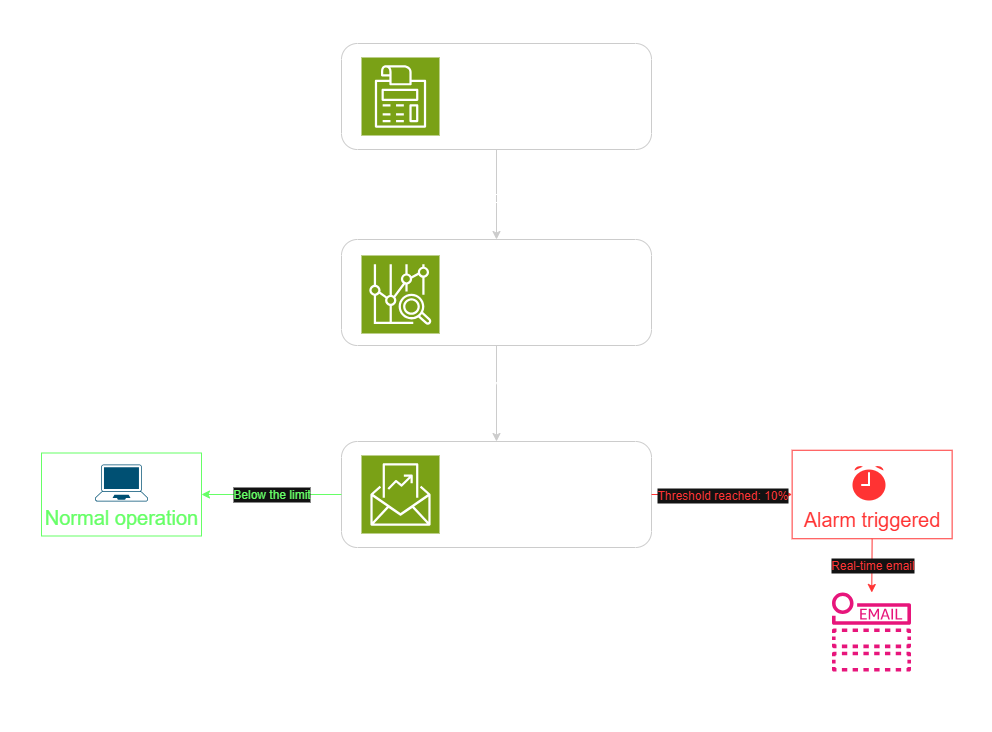

The diagram above was exported from draw.io. Its source (the exported page's mxGraphModel, read from the mxfile embedded in the PNG):
<mxGraphModel dx="1572" dy="1032" grid="1" gridSize="10" guides="1" tooltips="1" connect="1" arrows="1" fold="1" page="1" pageScale="1" pageWidth="1169" pageHeight="827" math="0" shadow="0">
  <root>
    <mxCell id="0" />
    <mxCell id="1" parent="0" />
    <mxCell id="rv1ydP9p1cK6F5TmPpXf-1" value="" style="sketch=0;points=[[0,0,0],[0.25,0,0],[0.5,0,0],[0.75,0,0],[1,0,0],[0,1,0],[0.25,1,0],[0.5,1,0],[0.75,1,0],[1,1,0],[0,0.25,0],[0,0.5,0],[0,0.75,0],[1,0.25,0],[1,0.5,0],[1,0.75,0]];outlineConnect=0;fontColor=#232F3E;fillColor=#7AA116;strokeColor=#ffffff;dashed=0;verticalLabelPosition=bottom;verticalAlign=top;align=center;html=1;fontSize=12;fontStyle=0;aspect=fixed;shape=mxgraph.aws4.resourceIcon;resIcon=mxgraph.aws4.cost_management;" vertex="1" parent="1">
      <mxGeometry x="440" y="136" width="78" height="78" as="geometry" />
    </mxCell>
    <mxCell id="rv1ydP9p1cK6F5TmPpXf-2" value="" style="sketch=0;points=[[0,0,0],[0.25,0,0],[0.5,0,0],[0.75,0,0],[1,0,0],[0,1,0],[0.25,1,0],[0.5,1,0],[0.75,1,0],[1,1,0],[0,0.25,0],[0,0.5,0],[0,0.75,0],[1,0.25,0],[1,0.5,0],[1,0.75,0]];outlineConnect=0;fontColor=#232F3E;fillColor=#7AA116;strokeColor=#ffffff;dashed=0;verticalLabelPosition=bottom;verticalAlign=top;align=center;html=1;fontSize=12;fontStyle=0;aspect=fixed;shape=mxgraph.aws4.resourceIcon;resIcon=mxgraph.aws4.budgets_2;" vertex="1" parent="1">
      <mxGeometry x="440" y="534" width="78" height="78" as="geometry" />
    </mxCell>
    <mxCell id="rv1ydP9p1cK6F5TmPpXf-3" value="" style="sketch=0;points=[[0,0,0],[0.25,0,0],[0.5,0,0],[0.75,0,0],[1,0,0],[0,1,0],[0.25,1,0],[0.5,1,0],[0.75,1,0],[1,1,0],[0,0.25,0],[0,0.5,0],[0,0.75,0],[1,0.25,0],[1,0.5,0],[1,0.75,0]];outlineConnect=0;fontColor=#232F3E;fillColor=#7AA116;strokeColor=#ffffff;dashed=0;verticalLabelPosition=bottom;verticalAlign=top;align=center;html=1;fontSize=12;fontStyle=0;aspect=fixed;shape=mxgraph.aws4.resourceIcon;resIcon=mxgraph.aws4.cost_explorer;" vertex="1" parent="1">
      <mxGeometry x="440" y="334" width="78" height="78" as="geometry" />
    </mxCell>
    <mxCell id="rv1ydP9p1cK6F5TmPpXf-4" value="&lt;div&gt;AWS Budgets engine&lt;/div&gt;&lt;div&gt;Limit: US$ 10 | Trigger: Real&lt;/div&gt;&lt;div&gt;Name: my-budget-caiocesar&lt;/div&gt;" style="text;html=1;align=center;verticalAlign=middle;whiteSpace=wrap;rounded=0;fontSize=15;" vertex="1" parent="1">
      <mxGeometry x="515" y="580" width="220" height="30" as="geometry" />
    </mxCell>
    <mxCell id="rv1ydP9p1cK6F5TmPpXf-5" value="Billing &amp;amp; Cost Explorer" style="text;html=1;align=center;verticalAlign=middle;whiteSpace=wrap;rounded=0;fontSize=20;" vertex="1" parent="1">
      <mxGeometry x="518" y="334" width="220" height="30" as="geometry" />
    </mxCell>
    <mxCell id="rv1ydP9p1cK6F5TmPpXf-6" value="Budgets" style="text;html=1;align=center;verticalAlign=middle;whiteSpace=wrap;rounded=0;fontSize=20;" vertex="1" parent="1">
      <mxGeometry x="570" y="534" width="110" height="30" as="geometry" />
    </mxCell>
    <mxCell id="rv1ydP9p1cK6F5TmPpXf-8" value="Cost Management" style="text;html=1;align=center;verticalAlign=middle;whiteSpace=wrap;rounded=0;fontSize=20;" vertex="1" parent="1">
      <mxGeometry x="518" y="136" width="220" height="30" as="geometry" />
    </mxCell>
    <mxCell id="rv1ydP9p1cK6F5TmPpXf-9" value="&lt;div&gt;Daily AWS spending&lt;/div&gt;&lt;div&gt;EC2, S3, RDS and others&lt;/div&gt;" style="text;html=1;align=center;verticalAlign=middle;whiteSpace=wrap;rounded=0;fontSize=15;" vertex="1" parent="1">
      <mxGeometry x="538" y="180" width="180" height="30" as="geometry" />
    </mxCell>
    <mxCell id="rv1ydP9p1cK6F5TmPpXf-10" value="Consolidates billing data" style="text;html=1;align=center;verticalAlign=middle;whiteSpace=wrap;rounded=0;fontSize=15;" vertex="1" parent="1">
      <mxGeometry x="530" y="380" width="190" height="30" as="geometry" />
    </mxCell>
    <mxCell id="rv1ydP9p1cK6F5TmPpXf-15" value="" style="rounded=1;whiteSpace=wrap;html=1;fillColor=none;strokeColor=#CCCCCC;" vertex="1" parent="1">
      <mxGeometry x="420" y="318" width="310" height="106" as="geometry" />
    </mxCell>
    <mxCell id="rv1ydP9p1cK6F5TmPpXf-18" value="" style="rounded=1;whiteSpace=wrap;html=1;fillColor=none;strokeColor=#CCCCCC;" vertex="1" parent="1">
      <mxGeometry x="420" y="122" width="310" height="106" as="geometry" />
    </mxCell>
    <mxCell id="rv1ydP9p1cK6F5TmPpXf-19" value="" style="rounded=1;whiteSpace=wrap;html=1;fillColor=none;strokeColor=#CCCCCC;" vertex="1" parent="1">
      <mxGeometry x="420" y="520" width="310" height="106" as="geometry" />
    </mxCell>
    <mxCell id="rv1ydP9p1cK6F5TmPpXf-21" value="" style="html=1;verticalLabelPosition=bottom;align=center;labelBackgroundColor=#ffffff;verticalAlign=top;strokeWidth=2;strokeColor=#FFFFFF;shadow=0;dashed=0;shape=mxgraph.ios7.icons.alarm_clock;fillColor=#FF3333;" vertex="1" parent="1">
      <mxGeometry x="930" y="543" width="35" height="37" as="geometry" />
    </mxCell>
    <mxCell id="rv1ydP9p1cK6F5TmPpXf-23" value="" style="sketch=0;outlineConnect=0;fontColor=#232F3E;gradientColor=none;fillColor=#E7157B;strokeColor=none;dashed=0;verticalLabelPosition=bottom;verticalAlign=top;align=center;html=1;fontSize=12;fontStyle=0;aspect=fixed;pointerEvents=1;shape=mxgraph.aws4.email_notification;" vertex="1" parent="1">
      <mxGeometry x="910.5" y="671" width="79" height="79" as="geometry" />
    </mxCell>
    <mxCell id="rv1ydP9p1cK6F5TmPpXf-24" value="" style="rounded=0;whiteSpace=wrap;html=1;fillColor=none;strokeColor=#66FF66;" vertex="1" parent="1">
      <mxGeometry x="120" y="531.5" width="160" height="83" as="geometry" />
    </mxCell>
    <mxCell id="rv1ydP9p1cK6F5TmPpXf-25" value="&lt;font style=&quot;font-size: 12px;&quot;&gt;Below the limit&lt;/font&gt;" style="endArrow=classic;html=1;rounded=0;entryX=1;entryY=0.5;entryDx=0;entryDy=0;exitX=0;exitY=0.5;exitDx=0;exitDy=0;strokeColor=#66FF66;fontColor=#66FF66;fontSize=10;labelBackgroundColor=default;" edge="1" parent="1" source="rv1ydP9p1cK6F5TmPpXf-19" target="rv1ydP9p1cK6F5TmPpXf-24">
      <mxGeometry relative="1" as="geometry">
        <mxPoint x="540" y="470" as="sourcePoint" />
        <mxPoint x="700" y="470" as="targetPoint" />
        <mxPoint as="offset" />
      </mxGeometry>
    </mxCell>
    <mxCell id="rv1ydP9p1cK6F5TmPpXf-29" value="Normal operation" style="text;html=1;align=center;verticalAlign=middle;whiteSpace=wrap;rounded=0;fontSize=20;fontColor=#66FF66;" vertex="1" parent="1">
      <mxGeometry x="120" y="580" width="160" height="30" as="geometry" />
    </mxCell>
    <mxCell id="rv1ydP9p1cK6F5TmPpXf-31" value="Alarm triggered" style="text;html=1;align=center;verticalAlign=middle;whiteSpace=wrap;rounded=0;fontSize=20;fontColor=#FF3333;" vertex="1" parent="1">
      <mxGeometry x="867.5" y="582" width="165" height="30" as="geometry" />
    </mxCell>
    <mxCell id="rv1ydP9p1cK6F5TmPpXf-33" value="" style="points=[[0.13,0.02,0],[0.5,0,0],[0.87,0.02,0],[0.885,0.4,0],[0.985,0.985,0],[0.5,1,0],[0.015,0.985,0],[0.115,0.4,0]];verticalLabelPosition=bottom;sketch=0;html=1;verticalAlign=top;aspect=fixed;align=center;pointerEvents=1;shape=mxgraph.cisco19.laptop;fillColor=#005073;strokeColor=none;" vertex="1" parent="1">
      <mxGeometry x="173.57" y="543" width="52.86" height="37" as="geometry" />
    </mxCell>
    <mxCell id="rv1ydP9p1cK6F5TmPpXf-34" value="" style="rounded=0;whiteSpace=wrap;html=1;fillColor=none;strokeColor=#FF3333;" vertex="1" parent="1">
      <mxGeometry x="870.63" y="528.75" width="160" height="88.5" as="geometry" />
    </mxCell>
    <mxCell id="rv1ydP9p1cK6F5TmPpXf-35" value="" style="endArrow=classic;html=1;rounded=0;entryX=0;entryY=0.5;entryDx=0;entryDy=0;exitX=1;exitY=0.5;exitDx=0;exitDy=0;strokeColor=#FF3333;" edge="1" parent="1" source="rv1ydP9p1cK6F5TmPpXf-19" target="rv1ydP9p1cK6F5TmPpXf-34">
      <mxGeometry relative="1" as="geometry">
        <mxPoint x="740" y="573" as="sourcePoint" />
        <mxPoint x="580" y="670" as="targetPoint" />
      </mxGeometry>
    </mxCell>
    <mxCell id="rv1ydP9p1cK6F5TmPpXf-36" value="Threshold reached: 10%" style="edgeLabel;resizable=0;html=1;;align=center;verticalAlign=middle;labelBackgroundColor=default;fontSize=12;fontColor=#FF3333;" connectable="0" vertex="1" parent="rv1ydP9p1cK6F5TmPpXf-35">
      <mxGeometry relative="1" as="geometry" />
    </mxCell>
    <mxCell id="rv1ydP9p1cK6F5TmPpXf-40" value="" style="endArrow=classic;html=1;rounded=0;exitX=0.5;exitY=1;exitDx=0;exitDy=0;fontColor=#FF3333;strokeColor=#FF3333;" edge="1" parent="1" source="rv1ydP9p1cK6F5TmPpXf-34" target="rv1ydP9p1cK6F5TmPpXf-23">
      <mxGeometry relative="1" as="geometry">
        <mxPoint x="730" y="670" as="sourcePoint" />
        <mxPoint x="890" y="670" as="targetPoint" />
      </mxGeometry>
    </mxCell>
    <mxCell id="rv1ydP9p1cK6F5TmPpXf-41" value="Real-time email" style="edgeLabel;resizable=0;html=1;;align=center;verticalAlign=middle;fontColor=#FF3333;fontSize=12;" connectable="0" vertex="1" parent="rv1ydP9p1cK6F5TmPpXf-40">
      <mxGeometry relative="1" as="geometry" />
    </mxCell>
    <mxCell id="rv1ydP9p1cK6F5TmPpXf-44" value="Email Notification" style="text;html=1;align=center;verticalAlign=middle;whiteSpace=wrap;rounded=0;fontSize=18;" vertex="1" parent="1">
      <mxGeometry x="870.63" y="760" width="158.75" height="30" as="geometry" />
    </mxCell>
    <mxCell id="rv1ydP9p1cK6F5TmPpXf-46" value="" style="endArrow=classic;html=1;rounded=0;exitX=0.5;exitY=1;exitDx=0;exitDy=0;strokeColor=#CCCCCC;" edge="1" parent="1" source="rv1ydP9p1cK6F5TmPpXf-18" target="rv1ydP9p1cK6F5TmPpXf-15">
      <mxGeometry relative="1" as="geometry">
        <mxPoint x="450" y="570" as="sourcePoint" />
        <mxPoint x="610" y="570" as="targetPoint" />
      </mxGeometry>
    </mxCell>
    <mxCell id="rv1ydP9p1cK6F5TmPpXf-47" value="Data collection" style="edgeLabel;resizable=0;html=1;;align=center;verticalAlign=middle;labelBackgroundColor=none;fontSize=16;" connectable="0" vertex="1" parent="rv1ydP9p1cK6F5TmPpXf-46">
      <mxGeometry relative="1" as="geometry" />
    </mxCell>
    <mxCell id="rv1ydP9p1cK6F5TmPpXf-50" value="" style="endArrow=classic;html=1;rounded=0;entryX=0.5;entryY=0;entryDx=0;entryDy=0;strokeColor=#CCCCCC;" edge="1" parent="1" source="rv1ydP9p1cK6F5TmPpXf-15" target="rv1ydP9p1cK6F5TmPpXf-19">
      <mxGeometry relative="1" as="geometry">
        <mxPoint x="460" y="370" as="sourcePoint" />
        <mxPoint x="620" y="370" as="targetPoint" />
      </mxGeometry>
    </mxCell>
    <mxCell id="rv1ydP9p1cK6F5TmPpXf-51" value="&#10;&lt;span style=&quot;color: rgb(255, 255, 255); font-family: Helvetica; font-style: normal; font-variant-ligatures: normal; font-variant-caps: normal; font-weight: 400; letter-spacing: normal; orphans: 2; text-align: center; text-indent: 0px; text-transform: none; widows: 2; word-spacing: 0px; -webkit-text-stroke-width: 0px; white-space: nowrap; text-decoration-thickness: initial; text-decoration-style: initial; text-decoration-color: initial; float: none; display: inline !important;&quot;&gt;Billing metadata&lt;/span&gt;&#10;&#10;" style="edgeLabel;resizable=0;html=1;;align=center;verticalAlign=middle;labelBackgroundColor=none;fontSize=16;" connectable="0" vertex="1" parent="rv1ydP9p1cK6F5TmPpXf-50">
      <mxGeometry relative="1" as="geometry" />
    </mxCell>
    <mxCell id="rv1ydP9p1cK6F5TmPpXf-55" value="" style="rounded=1;arcSize=10;dashed=1;fillColor=none;gradientColor=none;dashPattern=1 1;strokeWidth=2;" vertex="1" parent="1">
      <mxGeometry x="80" y="80" width="990" height="730" as="geometry" />
    </mxCell>
    <mxCell id="rv1ydP9p1cK6F5TmPpXf-56" value="AWS Region" style="text;html=1;align=center;verticalAlign=middle;whiteSpace=wrap;rounded=0;fontSize=20;" vertex="1" parent="1">
      <mxGeometry x="100" y="100" width="170" height="30" as="geometry" />
    </mxCell>
  </root>
</mxGraphModel>